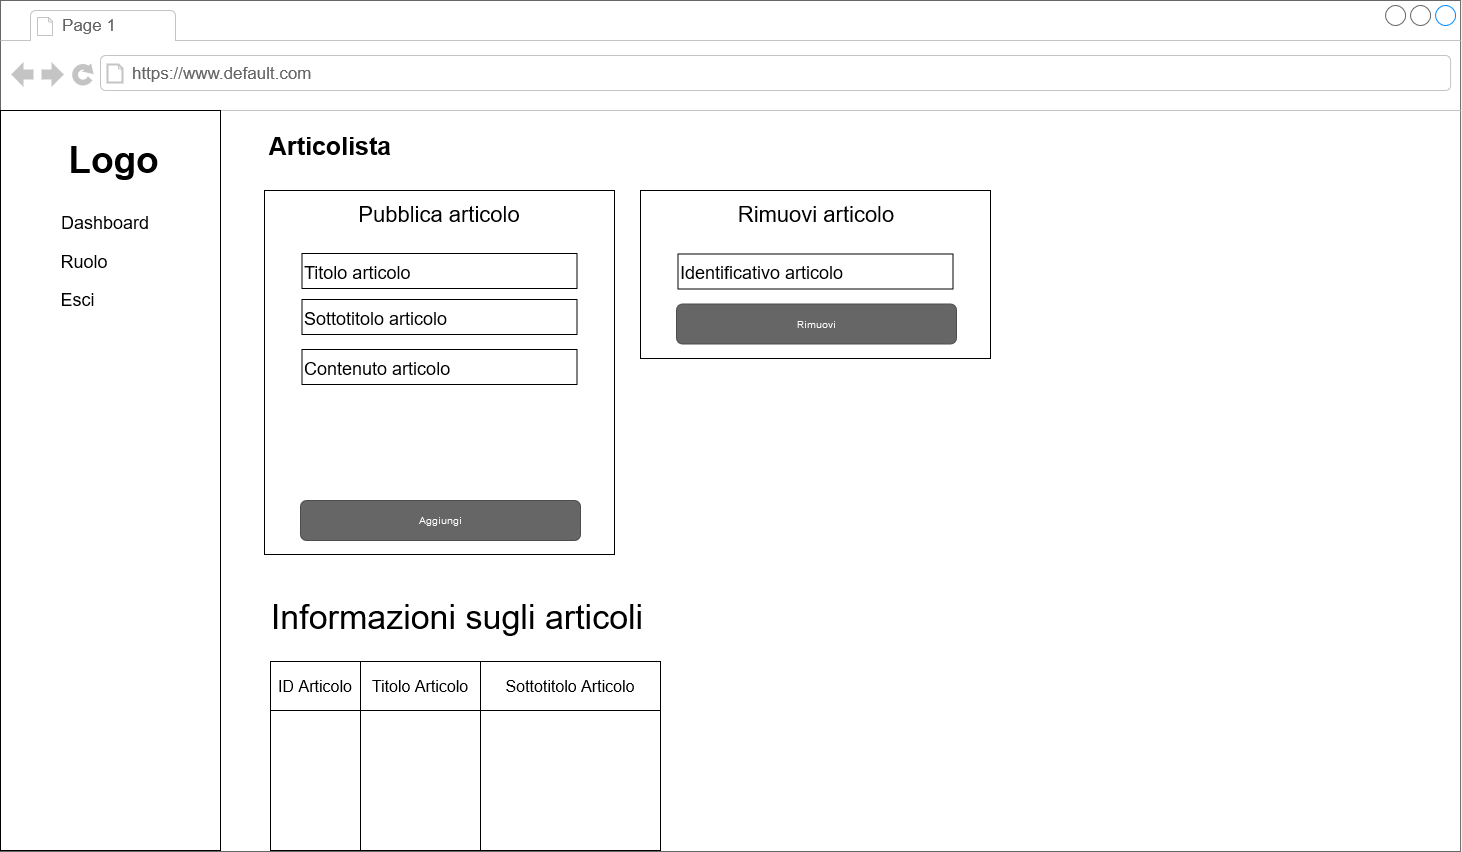

The diagram above was exported from draw.io. Its source (the exported page's mxGraphModel, read from the mxfile embedded in the PNG):
<mxGraphModel dx="1756" dy="978" grid="1" gridSize="10" guides="1" tooltips="1" connect="1" arrows="1" fold="1" page="1" pageScale="1" pageWidth="827" pageHeight="1169" math="0" shadow="0">
  <root>
    <mxCell id="0" />
    <mxCell id="1" parent="0" />
    <mxCell id="7XtBhR7R1TmBG5RmVQNS-1" value="" style="strokeWidth=1;shadow=0;dashed=0;align=center;html=1;shape=mxgraph.mockup.containers.browserWindow;rSize=0;strokeColor=#666666;mainText=,;recursiveResize=0;rounded=0;labelBackgroundColor=none;fontFamily=Verdana;fontSize=12;fillColor=#FFFFFF;" vertex="1" parent="1">
      <mxGeometry x="50" y="39" width="1460.08" height="851" as="geometry" />
    </mxCell>
    <mxCell id="7XtBhR7R1TmBG5RmVQNS-2" value="Page 1" style="strokeWidth=1;shadow=0;dashed=0;align=center;html=1;shape=mxgraph.mockup.containers.anchor;fontSize=17;fontColor=#666666;align=left;" vertex="1" parent="7XtBhR7R1TmBG5RmVQNS-1">
      <mxGeometry x="60" y="12" width="110" height="26" as="geometry" />
    </mxCell>
    <mxCell id="7XtBhR7R1TmBG5RmVQNS-3" value="https://www.default.com" style="strokeWidth=1;shadow=0;dashed=0;align=center;html=1;shape=mxgraph.mockup.containers.anchor;rSize=0;fontSize=17;fontColor=#666666;align=left;" vertex="1" parent="7XtBhR7R1TmBG5RmVQNS-1">
      <mxGeometry x="130" y="60" width="250" height="26" as="geometry" />
    </mxCell>
    <mxCell id="7XtBhR7R1TmBG5RmVQNS-4" value="" style="rounded=0;whiteSpace=wrap;html=1;fontSize=34;" vertex="1" parent="7XtBhR7R1TmBG5RmVQNS-1">
      <mxGeometry y="110" width="220" height="740" as="geometry" />
    </mxCell>
    <mxCell id="7XtBhR7R1TmBG5RmVQNS-5" value="&lt;font style=&quot;font-size: 37px&quot;&gt;Logo&lt;/font&gt;" style="text;strokeColor=none;fillColor=none;html=1;fontSize=24;fontStyle=1;verticalAlign=middle;align=center;" vertex="1" parent="7XtBhR7R1TmBG5RmVQNS-1">
      <mxGeometry x="15" y="130" width="195" height="60" as="geometry" />
    </mxCell>
    <mxCell id="7XtBhR7R1TmBG5RmVQNS-6" value="&lt;font style=&quot;font-size: 18px&quot;&gt;Dashboard&lt;/font&gt;" style="text;html=1;strokeColor=none;fillColor=none;align=center;verticalAlign=middle;whiteSpace=wrap;rounded=0;fontSize=20;" vertex="1" parent="7XtBhR7R1TmBG5RmVQNS-1">
      <mxGeometry x="40" y="206" width="130" height="30" as="geometry" />
    </mxCell>
    <mxCell id="7XtBhR7R1TmBG5RmVQNS-7" value="&lt;font style=&quot;font-size: 18px&quot;&gt;Ruolo&lt;/font&gt;" style="text;html=1;strokeColor=none;fillColor=none;align=center;verticalAlign=middle;whiteSpace=wrap;rounded=0;fontSize=20;" vertex="1" parent="7XtBhR7R1TmBG5RmVQNS-1">
      <mxGeometry x="49" y="245" width="70" height="30" as="geometry" />
    </mxCell>
    <mxCell id="7XtBhR7R1TmBG5RmVQNS-8" value="&lt;font style=&quot;font-size: 18px&quot;&gt;Esci&lt;/font&gt;" style="text;html=1;strokeColor=none;fillColor=none;align=center;verticalAlign=middle;whiteSpace=wrap;rounded=0;fontSize=20;" vertex="1" parent="7XtBhR7R1TmBG5RmVQNS-1">
      <mxGeometry x="45" y="283" width="65" height="30" as="geometry" />
    </mxCell>
    <mxCell id="7XtBhR7R1TmBG5RmVQNS-9" value="&lt;div&gt;Articolista&lt;/div&gt;" style="text;html=1;strokeColor=none;fillColor=none;align=center;verticalAlign=middle;whiteSpace=wrap;rounded=0;strokeWidth=6;fontSize=25;fontStyle=1" vertex="1" parent="7XtBhR7R1TmBG5RmVQNS-1">
      <mxGeometry x="300" y="130" width="60" height="30" as="geometry" />
    </mxCell>
    <mxCell id="7XtBhR7R1TmBG5RmVQNS-10" value="" style="rounded=0;whiteSpace=wrap;html=1;fontSize=26;" vertex="1" parent="7XtBhR7R1TmBG5RmVQNS-1">
      <mxGeometry x="264" y="190" width="350" height="364" as="geometry" />
    </mxCell>
    <mxCell id="7XtBhR7R1TmBG5RmVQNS-11" value="" style="rounded=0;whiteSpace=wrap;html=1;fontSize=26;" vertex="1" parent="7XtBhR7R1TmBG5RmVQNS-1">
      <mxGeometry x="640" y="190" width="350" height="168" as="geometry" />
    </mxCell>
    <mxCell id="7XtBhR7R1TmBG5RmVQNS-12" value="&lt;font style=&quot;font-size: 22px&quot;&gt;Pubblica articolo&lt;/font&gt;" style="text;html=1;strokeColor=none;fillColor=none;align=center;verticalAlign=middle;whiteSpace=wrap;rounded=0;fontSize=26;" vertex="1" parent="7XtBhR7R1TmBG5RmVQNS-1">
      <mxGeometry x="339" y="197" width="200" height="30" as="geometry" />
    </mxCell>
    <mxCell id="7XtBhR7R1TmBG5RmVQNS-13" value="&lt;font style=&quot;font-size: 22px&quot;&gt;Rimuovi articolo&lt;/font&gt;" style="text;html=1;strokeColor=none;fillColor=none;align=center;verticalAlign=middle;whiteSpace=wrap;rounded=0;fontSize=26;" vertex="1" parent="7XtBhR7R1TmBG5RmVQNS-1">
      <mxGeometry x="726" y="197" width="180" height="30" as="geometry" />
    </mxCell>
    <mxCell id="7XtBhR7R1TmBG5RmVQNS-14" value="&lt;font style=&quot;font-size: 18px&quot;&gt;Titolo articolo&lt;/font&gt;" style="rounded=0;whiteSpace=wrap;html=1;fontSize=22;align=left;" vertex="1" parent="7XtBhR7R1TmBG5RmVQNS-1">
      <mxGeometry x="301.5" y="253" width="275" height="35" as="geometry" />
    </mxCell>
    <mxCell id="7XtBhR7R1TmBG5RmVQNS-15" value="&lt;font style=&quot;font-size: 18px&quot;&gt;Sottotitolo articolo&lt;/font&gt;" style="rounded=0;whiteSpace=wrap;html=1;fontSize=22;align=left;" vertex="1" parent="7XtBhR7R1TmBG5RmVQNS-1">
      <mxGeometry x="301.5" y="299" width="275" height="35" as="geometry" />
    </mxCell>
    <mxCell id="7XtBhR7R1TmBG5RmVQNS-16" value="&lt;font style=&quot;font-size: 18px&quot;&gt;Contenuto articolo&lt;/font&gt;" style="rounded=0;whiteSpace=wrap;html=1;fontSize=22;align=left;" vertex="1" parent="7XtBhR7R1TmBG5RmVQNS-1">
      <mxGeometry x="301.5" y="349" width="275" height="35" as="geometry" />
    </mxCell>
    <mxCell id="7XtBhR7R1TmBG5RmVQNS-19" value="Aggiungi" style="rounded=1;html=1;shadow=0;dashed=0;whiteSpace=wrap;fontSize=10;fillColor=#666666;align=center;strokeColor=#4D4D4D;fontColor=#ffffff;" vertex="1" parent="7XtBhR7R1TmBG5RmVQNS-1">
      <mxGeometry x="300" y="500" width="280" height="40" as="geometry" />
    </mxCell>
    <mxCell id="7XtBhR7R1TmBG5RmVQNS-20" value="&lt;font style=&quot;font-size: 18px&quot;&gt;Identificativo articolo&lt;br&gt;&lt;/font&gt;" style="rounded=0;whiteSpace=wrap;html=1;fontSize=22;align=left;" vertex="1" parent="7XtBhR7R1TmBG5RmVQNS-1">
      <mxGeometry x="677.5" y="253.5" width="275" height="35" as="geometry" />
    </mxCell>
    <mxCell id="7XtBhR7R1TmBG5RmVQNS-21" value="Rimuovi" style="rounded=1;html=1;shadow=0;dashed=0;whiteSpace=wrap;fontSize=10;fillColor=#666666;align=center;strokeColor=#4D4D4D;fontColor=#ffffff;" vertex="1" parent="7XtBhR7R1TmBG5RmVQNS-1">
      <mxGeometry x="676" y="303.5" width="280" height="40" as="geometry" />
    </mxCell>
    <mxCell id="7XtBhR7R1TmBG5RmVQNS-22" value="Informazioni sugli articoli" style="text;html=1;strokeColor=none;fillColor=none;align=center;verticalAlign=middle;whiteSpace=wrap;rounded=0;fontSize=34;" vertex="1" parent="7XtBhR7R1TmBG5RmVQNS-1">
      <mxGeometry x="264" y="601" width="386" height="30" as="geometry" />
    </mxCell>
    <mxCell id="7XtBhR7R1TmBG5RmVQNS-23" value="ID Articolo" style="rounded=0;whiteSpace=wrap;html=1;fontSize=16;strokeWidth=1;fillColor=#FFFFFF;" vertex="1" parent="7XtBhR7R1TmBG5RmVQNS-1">
      <mxGeometry x="270" y="661" width="90" height="49" as="geometry" />
    </mxCell>
    <mxCell id="7XtBhR7R1TmBG5RmVQNS-24" value="Titolo Articolo" style="rounded=0;whiteSpace=wrap;html=1;fontSize=16;strokeWidth=1;fillColor=#FFFFFF;" vertex="1" parent="7XtBhR7R1TmBG5RmVQNS-1">
      <mxGeometry x="360" y="661" width="120" height="49" as="geometry" />
    </mxCell>
    <mxCell id="7XtBhR7R1TmBG5RmVQNS-25" value="Sottotitolo Articolo" style="rounded=0;whiteSpace=wrap;html=1;fontSize=16;strokeWidth=1;fillColor=#FFFFFF;" vertex="1" parent="7XtBhR7R1TmBG5RmVQNS-1">
      <mxGeometry x="480" y="661" width="180" height="49" as="geometry" />
    </mxCell>
    <mxCell id="7XtBhR7R1TmBG5RmVQNS-29" value="" style="rounded=0;whiteSpace=wrap;html=1;fontSize=16;strokeWidth=1;fillColor=#FFFFFF;" vertex="1" parent="7XtBhR7R1TmBG5RmVQNS-1">
      <mxGeometry x="270" y="710" width="90" height="140" as="geometry" />
    </mxCell>
    <mxCell id="7XtBhR7R1TmBG5RmVQNS-30" value="" style="rounded=0;whiteSpace=wrap;html=1;fontSize=16;strokeWidth=1;fillColor=#FFFFFF;" vertex="1" parent="7XtBhR7R1TmBG5RmVQNS-1">
      <mxGeometry x="360" y="710" width="120" height="140" as="geometry" />
    </mxCell>
    <mxCell id="7XtBhR7R1TmBG5RmVQNS-36" value="" style="rounded=0;whiteSpace=wrap;html=1;fontSize=16;strokeWidth=1;fillColor=#FFFFFF;" vertex="1" parent="7XtBhR7R1TmBG5RmVQNS-1">
      <mxGeometry x="480" y="710" width="180" height="140" as="geometry" />
    </mxCell>
  </root>
</mxGraphModel>